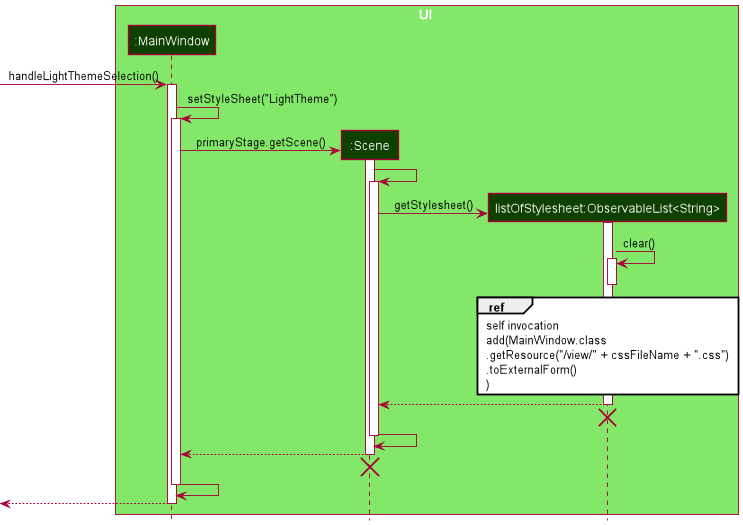

The diagram above was rendered by PlantUML. Its source (embedded in the PNG):
@startuml
!include style.puml

box UI UI_COLOR_T1
participant ":MainWindow" as MainWindow UI_COLOR_T4
participant ":Scene" as Scene UI_COLOR_T4
participant "listOfStylesheet:ObservableList<String>" as list UI_COLOR_T4
end box

[-> MainWindow : handleLightThemeSelection()
activate MainWindow

MainWindow -> MainWindow : setStyleSheet("LightTheme")
activate MainWindow

create Scene
MainWindow -> Scene : primaryStage.getScene()
activate Scene

Scene -> Scene
activate Scene

create list
Scene -> list : getStylesheet()
activate list

list -> list : clear()
activate list
deactivate list

ref over list 
self invocation
add(MainWindow.class
.getResource("/view/" + cssFileName + ".css")
.toExternalForm()
)
end ref

list --> Scene
deactivate list
list -[hidden]-> Scene
destroy list

Scene -> Scene
deactivate Scene

Scene --> MainWindow
deactivate Scene
Scene -[hidden]-> MainWindow
destroy Scene

MainWindow -> MainWindow
deactivate MainWindow

[<-- MainWindow
deactivate MainWindow

@enduml